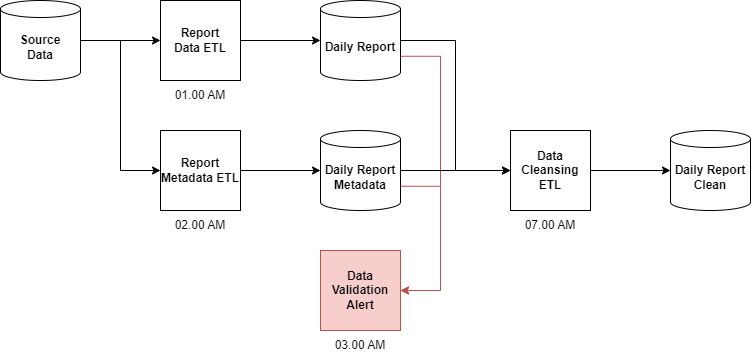

The diagram above was exported from draw.io. Its source (the exported page's mxGraphModel, read from the mxfile embedded in the PNG):
<mxGraphModel dx="1050" dy="618" grid="1" gridSize="10" guides="1" tooltips="1" connect="1" arrows="1" fold="1" page="1" pageScale="1" pageWidth="827" pageHeight="1169" math="0" shadow="0">
  <root>
    <mxCell id="0" />
    <mxCell id="1" parent="0" />
    <mxCell id="4hiH4jdSPKziVHU4D1At-4" style="edgeStyle=orthogonalEdgeStyle;rounded=0;orthogonalLoop=1;jettySize=auto;html=1;exitX=1;exitY=0.5;exitDx=0;exitDy=0;exitPerimeter=0;entryX=0;entryY=0.5;entryDx=0;entryDy=0;" edge="1" parent="1" source="4hiH4jdSPKziVHU4D1At-1" target="4hiH4jdSPKziVHU4D1At-3">
      <mxGeometry relative="1" as="geometry" />
    </mxCell>
    <mxCell id="4hiH4jdSPKziVHU4D1At-17" style="edgeStyle=orthogonalEdgeStyle;rounded=0;orthogonalLoop=1;jettySize=auto;html=1;entryX=0;entryY=0.5;entryDx=0;entryDy=0;" edge="1" parent="1" source="4hiH4jdSPKziVHU4D1At-1" target="4hiH4jdSPKziVHU4D1At-15">
      <mxGeometry relative="1" as="geometry" />
    </mxCell>
    <mxCell id="4hiH4jdSPKziVHU4D1At-1" value="&lt;b&gt;Source&lt;/b&gt;&lt;div&gt;&lt;b&gt;Data&lt;/b&gt;&lt;/div&gt;" style="shape=cylinder3;whiteSpace=wrap;html=1;boundedLbl=1;backgroundOutline=1;size=8.5;" vertex="1" parent="1">
      <mxGeometry x="40" y="40" width="80" height="80" as="geometry" />
    </mxCell>
    <mxCell id="4hiH4jdSPKziVHU4D1At-20" style="edgeStyle=orthogonalEdgeStyle;rounded=0;orthogonalLoop=1;jettySize=auto;html=1;entryX=1;entryY=0.5;entryDx=0;entryDy=0;exitX=1;exitY=0;exitDx=0;exitDy=55.75;exitPerimeter=0;fillColor=#f8cecc;strokeColor=#b85450;" edge="1" parent="1" source="4hiH4jdSPKziVHU4D1At-2" target="4hiH4jdSPKziVHU4D1At-19">
      <mxGeometry relative="1" as="geometry">
        <Array as="points">
          <mxPoint x="480" y="96" />
          <mxPoint x="480" y="330" />
        </Array>
      </mxGeometry>
    </mxCell>
    <mxCell id="4hiH4jdSPKziVHU4D1At-29" style="edgeStyle=orthogonalEdgeStyle;rounded=0;orthogonalLoop=1;jettySize=auto;html=1;entryX=0;entryY=0.5;entryDx=0;entryDy=0;" edge="1" parent="1" source="4hiH4jdSPKziVHU4D1At-2" target="4hiH4jdSPKziVHU4D1At-27">
      <mxGeometry relative="1" as="geometry" />
    </mxCell>
    <mxCell id="4hiH4jdSPKziVHU4D1At-2" value="&lt;b&gt;Daily Report&lt;/b&gt;" style="shape=cylinder3;whiteSpace=wrap;html=1;boundedLbl=1;backgroundOutline=1;size=8.5;" vertex="1" parent="1">
      <mxGeometry x="360" y="40" width="80" height="80" as="geometry" />
    </mxCell>
    <mxCell id="4hiH4jdSPKziVHU4D1At-3" value="&lt;b&gt;Report &lt;br&gt;Data ETL&lt;/b&gt;" style="rounded=0;whiteSpace=wrap;html=1;" vertex="1" parent="1">
      <mxGeometry x="200" y="40" width="80" height="80" as="geometry" />
    </mxCell>
    <mxCell id="4hiH4jdSPKziVHU4D1At-5" value="01.00 AM" style="text;html=1;align=center;verticalAlign=middle;whiteSpace=wrap;rounded=0;" vertex="1" parent="1">
      <mxGeometry x="200" y="120" width="80" height="30" as="geometry" />
    </mxCell>
    <mxCell id="4hiH4jdSPKziVHU4D1At-6" style="edgeStyle=orthogonalEdgeStyle;rounded=0;orthogonalLoop=1;jettySize=auto;html=1;entryX=0;entryY=0.5;entryDx=0;entryDy=0;entryPerimeter=0;" edge="1" parent="1" source="4hiH4jdSPKziVHU4D1At-3" target="4hiH4jdSPKziVHU4D1At-2">
      <mxGeometry relative="1" as="geometry" />
    </mxCell>
    <mxCell id="4hiH4jdSPKziVHU4D1At-21" style="edgeStyle=orthogonalEdgeStyle;rounded=0;orthogonalLoop=1;jettySize=auto;html=1;exitX=1;exitY=0;exitDx=0;exitDy=55.75;exitPerimeter=0;entryX=1;entryY=0.5;entryDx=0;entryDy=0;fillColor=#f8cecc;strokeColor=#b85450;" edge="1" parent="1" source="4hiH4jdSPKziVHU4D1At-14" target="4hiH4jdSPKziVHU4D1At-19">
      <mxGeometry relative="1" as="geometry">
        <mxPoint x="500" y="330" as="targetPoint" />
        <Array as="points">
          <mxPoint x="480" y="226" />
          <mxPoint x="480" y="330" />
        </Array>
      </mxGeometry>
    </mxCell>
    <mxCell id="4hiH4jdSPKziVHU4D1At-28" style="edgeStyle=orthogonalEdgeStyle;rounded=0;orthogonalLoop=1;jettySize=auto;html=1;entryX=0;entryY=0.5;entryDx=0;entryDy=0;" edge="1" parent="1" source="4hiH4jdSPKziVHU4D1At-14" target="4hiH4jdSPKziVHU4D1At-27">
      <mxGeometry relative="1" as="geometry" />
    </mxCell>
    <mxCell id="4hiH4jdSPKziVHU4D1At-14" value="&lt;b&gt;Daily Report Metadata&lt;/b&gt;" style="shape=cylinder3;whiteSpace=wrap;html=1;boundedLbl=1;backgroundOutline=1;size=8.5;" vertex="1" parent="1">
      <mxGeometry x="360" y="170" width="80" height="80" as="geometry" />
    </mxCell>
    <mxCell id="4hiH4jdSPKziVHU4D1At-15" value="&lt;b&gt;Report Metadata ETL&lt;/b&gt;" style="rounded=0;whiteSpace=wrap;html=1;" vertex="1" parent="1">
      <mxGeometry x="200" y="170" width="80" height="80" as="geometry" />
    </mxCell>
    <mxCell id="4hiH4jdSPKziVHU4D1At-16" value="02.00 AM" style="text;html=1;align=center;verticalAlign=middle;whiteSpace=wrap;rounded=0;" vertex="1" parent="1">
      <mxGeometry x="200" y="250" width="80" height="30" as="geometry" />
    </mxCell>
    <mxCell id="4hiH4jdSPKziVHU4D1At-18" style="edgeStyle=orthogonalEdgeStyle;rounded=0;orthogonalLoop=1;jettySize=auto;html=1;exitX=1;exitY=0.5;exitDx=0;exitDy=0;entryX=0;entryY=0.5;entryDx=0;entryDy=0;entryPerimeter=0;" edge="1" parent="1" source="4hiH4jdSPKziVHU4D1At-15" target="4hiH4jdSPKziVHU4D1At-14">
      <mxGeometry relative="1" as="geometry" />
    </mxCell>
    <mxCell id="4hiH4jdSPKziVHU4D1At-19" value="&lt;b&gt;Data Validation Alert&lt;/b&gt;" style="rounded=0;whiteSpace=wrap;html=1;fillColor=#f8cecc;strokeColor=#b85450;" vertex="1" parent="1">
      <mxGeometry x="360" y="290" width="80" height="80" as="geometry" />
    </mxCell>
    <mxCell id="4hiH4jdSPKziVHU4D1At-25" value="03.00 AM" style="text;html=1;align=center;verticalAlign=middle;whiteSpace=wrap;rounded=0;" vertex="1" parent="1">
      <mxGeometry x="360" y="370" width="80" height="30" as="geometry" />
    </mxCell>
    <mxCell id="4hiH4jdSPKziVHU4D1At-27" value="&lt;b&gt;Data Cleansing ETL&lt;/b&gt;" style="rounded=0;whiteSpace=wrap;html=1;" vertex="1" parent="1">
      <mxGeometry x="550" y="170" width="80" height="80" as="geometry" />
    </mxCell>
    <mxCell id="4hiH4jdSPKziVHU4D1At-30" value="07.00 AM" style="text;html=1;align=center;verticalAlign=middle;whiteSpace=wrap;rounded=0;" vertex="1" parent="1">
      <mxGeometry x="550" y="250" width="80" height="30" as="geometry" />
    </mxCell>
    <mxCell id="4hiH4jdSPKziVHU4D1At-31" value="&lt;b&gt;Daily Report Clean&lt;/b&gt;" style="shape=cylinder3;whiteSpace=wrap;html=1;boundedLbl=1;backgroundOutline=1;size=8.5;" vertex="1" parent="1">
      <mxGeometry x="710" y="170" width="80" height="80" as="geometry" />
    </mxCell>
    <mxCell id="4hiH4jdSPKziVHU4D1At-33" style="edgeStyle=orthogonalEdgeStyle;rounded=0;orthogonalLoop=1;jettySize=auto;html=1;entryX=0;entryY=0.5;entryDx=0;entryDy=0;entryPerimeter=0;" edge="1" parent="1" source="4hiH4jdSPKziVHU4D1At-27" target="4hiH4jdSPKziVHU4D1At-31">
      <mxGeometry relative="1" as="geometry" />
    </mxCell>
  </root>
</mxGraphModel>